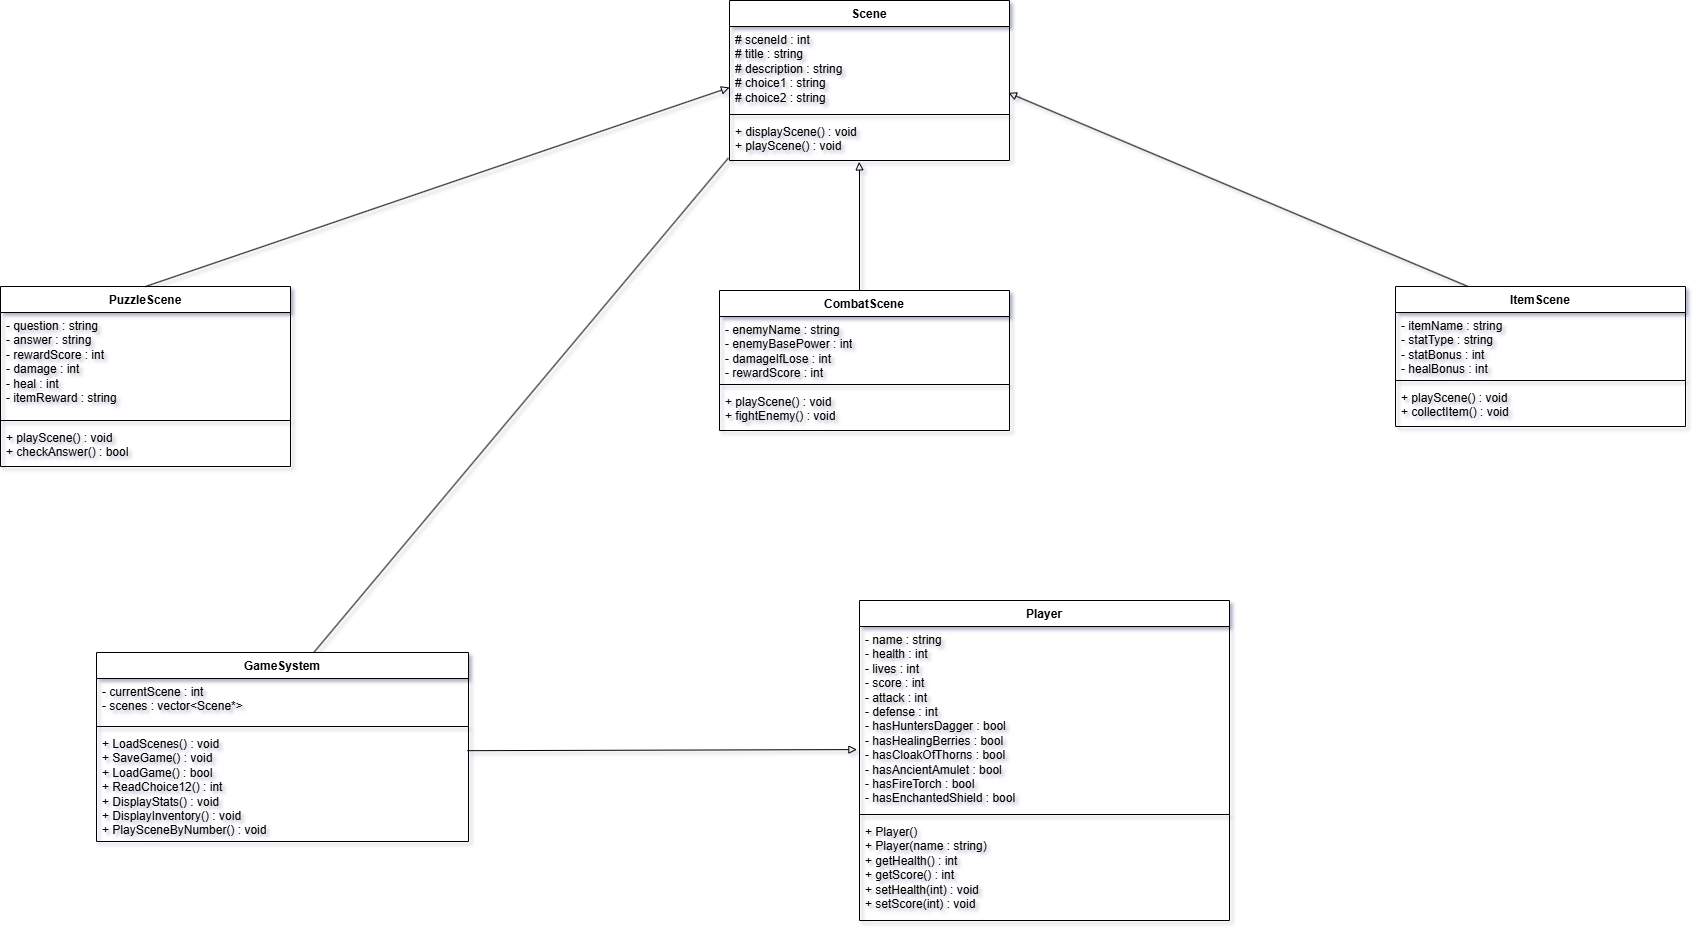

The diagram above was exported from draw.io. Its source (the exported page's mxGraphModel, read from the mxfile embedded in the PNG):
<mxGraphModel dx="2583" dy="849" grid="0" gridSize="10" guides="1" tooltips="1" connect="1" arrows="1" fold="1" page="0" pageScale="1" pageWidth="850" pageHeight="1100" background="#FFFFFF" math="0" shadow="1">
  <root>
    <mxCell id="0" />
    <mxCell id="1" parent="0" />
    <mxCell id="0vu96ZDsxaDLZaq1DVvB-1" parent="1" style="swimlane;fontStyle=1;align=center;verticalAlign=top;childLayout=stackLayout;horizontal=1;startSize=26;horizontalStack=0;resizeParent=1;resizeParentMax=0;resizeLast=0;collapsible=1;marginBottom=0;whiteSpace=wrap;html=1;" value="Scene" vertex="1">
      <mxGeometry height="160" width="280" x="270" y="50" as="geometry" />
    </mxCell>
    <mxCell id="0vu96ZDsxaDLZaq1DVvB-2" parent="0vu96ZDsxaDLZaq1DVvB-1" style="text;strokeColor=none;fillColor=none;align=left;verticalAlign=top;spacingLeft=4;spacingRight=4;overflow=hidden;rotatable=0;points=[[0,0.5],[1,0.5]];portConstraint=eastwest;whiteSpace=wrap;html=1;" value="&lt;li data-section-id=&quot;1r8xovl&quot; data-start=&quot;439&quot; data-end=&quot;457&quot;&gt;# sceneId : int&lt;/li&gt;&lt;li data-section-id=&quot;1n94on8&quot; data-start=&quot;458&quot; data-end=&quot;477&quot;&gt;# title : string&lt;/li&gt;&lt;li data-section-id=&quot;1cdyu1u&quot; data-start=&quot;478&quot; data-end=&quot;503&quot;&gt;# description : string&lt;/li&gt;&lt;li data-section-id=&quot;frobsu&quot; data-start=&quot;504&quot; data-end=&quot;525&quot;&gt;# choice1 : string&lt;/li&gt;&lt;li data-section-id=&quot;zv1gil&quot; data-start=&quot;526&quot; data-end=&quot;547&quot;&gt;# choice2 : string&lt;/li&gt;" vertex="1">
      <mxGeometry height="84" width="280" y="26" as="geometry" />
    </mxCell>
    <mxCell id="0vu96ZDsxaDLZaq1DVvB-3" parent="0vu96ZDsxaDLZaq1DVvB-1" style="line;strokeWidth=1;fillColor=none;align=left;verticalAlign=middle;spacingTop=-1;spacingLeft=3;spacingRight=3;rotatable=0;labelPosition=right;points=[];portConstraint=eastwest;strokeColor=inherit;" value="" vertex="1">
      <mxGeometry height="8" width="280" y="110" as="geometry" />
    </mxCell>
    <mxCell id="0vu96ZDsxaDLZaq1DVvB-4" parent="0vu96ZDsxaDLZaq1DVvB-1" style="text;strokeColor=none;fillColor=none;align=left;verticalAlign=top;spacingLeft=4;spacingRight=4;overflow=hidden;rotatable=0;points=[[0,0.5],[1,0.5]];portConstraint=eastwest;whiteSpace=wrap;html=1;" value="&lt;li data-section-id=&quot;1eprq4o&quot; data-start=&quot;561&quot; data-end=&quot;587&quot;&gt;+ displayScene() : void&lt;/li&gt;&lt;li data-section-id=&quot;kbz9km&quot; data-start=&quot;588&quot; data-end=&quot;611&quot;&gt;+ playScene() : void&lt;/li&gt;" vertex="1">
      <mxGeometry height="42" width="280" y="118" as="geometry" />
    </mxCell>
    <mxCell id="0vu96ZDsxaDLZaq1DVvB-6" parent="1" style="swimlane;fontStyle=1;align=center;verticalAlign=top;childLayout=stackLayout;horizontal=1;startSize=26;horizontalStack=0;resizeParent=1;resizeParentMax=0;resizeLast=0;collapsible=1;marginBottom=0;whiteSpace=wrap;html=1;" value=" PuzzleScene" vertex="1">
      <mxGeometry height="180" width="290" x="-459" y="336" as="geometry" />
    </mxCell>
    <mxCell id="0vu96ZDsxaDLZaq1DVvB-7" parent="0vu96ZDsxaDLZaq1DVvB-6" style="text;strokeColor=none;fillColor=none;align=left;verticalAlign=top;spacingLeft=4;spacingRight=4;overflow=hidden;rotatable=0;points=[[0,0.5],[1,0.5]];portConstraint=eastwest;whiteSpace=wrap;html=1;" value="&lt;li data-section-id=&quot;1txxp1g&quot; data-start=&quot;673&quot; data-end=&quot;695&quot;&gt;- question : string&lt;/li&gt;&lt;li data-section-id=&quot;1ijjqmu&quot; data-start=&quot;696&quot; data-end=&quot;716&quot;&gt;- answer : string&lt;/li&gt;&lt;li data-section-id=&quot;pwcx1v&quot; data-start=&quot;717&quot; data-end=&quot;739&quot;&gt;- rewardScore : int&lt;/li&gt;&lt;li data-section-id=&quot;1up2d53&quot; data-start=&quot;740&quot; data-end=&quot;757&quot;&gt;- damage : int&lt;/li&gt;&lt;li data-section-id=&quot;nsekbw&quot; data-start=&quot;758&quot; data-end=&quot;773&quot;&gt;- heal : int&lt;/li&gt;&lt;li data-section-id=&quot;10gckiw&quot; data-start=&quot;774&quot; data-end=&quot;798&quot;&gt;- itemReward : string&lt;/li&gt;" vertex="1">
      <mxGeometry height="104" width="290" y="26" as="geometry" />
    </mxCell>
    <mxCell id="0vu96ZDsxaDLZaq1DVvB-8" parent="0vu96ZDsxaDLZaq1DVvB-6" style="line;strokeWidth=1;fillColor=none;align=left;verticalAlign=middle;spacingTop=-1;spacingLeft=3;spacingRight=3;rotatable=0;labelPosition=right;points=[];portConstraint=eastwest;strokeColor=inherit;" value="" vertex="1">
      <mxGeometry height="8" width="290" y="130" as="geometry" />
    </mxCell>
    <mxCell id="0vu96ZDsxaDLZaq1DVvB-9" parent="0vu96ZDsxaDLZaq1DVvB-6" style="text;strokeColor=none;fillColor=none;align=left;verticalAlign=top;spacingLeft=4;spacingRight=4;overflow=hidden;rotatable=0;points=[[0,0.5],[1,0.5]];portConstraint=eastwest;whiteSpace=wrap;html=1;" value="&lt;li data-section-id=&quot;kbz9km&quot; data-start=&quot;812&quot; data-end=&quot;835&quot;&gt;+ playScene() : void&lt;/li&gt;&lt;li data-section-id=&quot;svrz70&quot; data-start=&quot;836&quot; data-end=&quot;861&quot;&gt;+ checkAnswer() : bool&lt;/li&gt;" vertex="1">
      <mxGeometry height="42" width="290" y="138" as="geometry" />
    </mxCell>
    <mxCell id="0vu96ZDsxaDLZaq1DVvB-10" parent="1" style="swimlane;fontStyle=1;align=center;verticalAlign=top;childLayout=stackLayout;horizontal=1;startSize=26;horizontalStack=0;resizeParent=1;resizeParentMax=0;resizeLast=0;collapsible=1;marginBottom=0;whiteSpace=wrap;html=1;" value=" CombatScene" vertex="1">
      <mxGeometry height="140" width="290" x="260" y="340" as="geometry" />
    </mxCell>
    <mxCell id="0vu96ZDsxaDLZaq1DVvB-11" parent="0vu96ZDsxaDLZaq1DVvB-10" style="text;strokeColor=none;fillColor=none;align=left;verticalAlign=top;spacingLeft=4;spacingRight=4;overflow=hidden;rotatable=0;points=[[0,0.5],[1,0.5]];portConstraint=eastwest;whiteSpace=wrap;html=1;" value="&lt;li data-section-id=&quot;4f7n07&quot; data-start=&quot;923&quot; data-end=&quot;946&quot;&gt;- enemyName : string&lt;/li&gt;&lt;li data-section-id=&quot;1r0krzw&quot; data-start=&quot;947&quot; data-end=&quot;972&quot;&gt;- enemyBasePower : int&lt;/li&gt;&lt;li data-section-id=&quot;16a0h3x&quot; data-start=&quot;973&quot; data-end=&quot;996&quot;&gt;- damageIfLose : int&lt;/li&gt;&lt;li data-section-id=&quot;pwcx1v&quot; data-start=&quot;997&quot; data-end=&quot;1019&quot;&gt;- rewardScore : int&lt;/li&gt;" vertex="1">
      <mxGeometry height="64" width="290" y="26" as="geometry" />
    </mxCell>
    <mxCell id="0vu96ZDsxaDLZaq1DVvB-12" parent="0vu96ZDsxaDLZaq1DVvB-10" style="line;strokeWidth=1;fillColor=none;align=left;verticalAlign=middle;spacingTop=-1;spacingLeft=3;spacingRight=3;rotatable=0;labelPosition=right;points=[];portConstraint=eastwest;strokeColor=inherit;" value="" vertex="1">
      <mxGeometry height="8" width="290" y="90" as="geometry" />
    </mxCell>
    <mxCell id="0vu96ZDsxaDLZaq1DVvB-13" parent="0vu96ZDsxaDLZaq1DVvB-10" style="text;strokeColor=none;fillColor=none;align=left;verticalAlign=top;spacingLeft=4;spacingRight=4;overflow=hidden;rotatable=0;points=[[0,0.5],[1,0.5]];portConstraint=eastwest;whiteSpace=wrap;html=1;" value="&lt;li data-section-id=&quot;kbz9km&quot; data-start=&quot;1033&quot; data-end=&quot;1056&quot;&gt;+ playScene() : void&lt;/li&gt;&lt;li data-section-id=&quot;19hnaua&quot; data-start=&quot;1057&quot; data-end=&quot;1081&quot;&gt;+ fightEnemy() : void&lt;/li&gt;" vertex="1">
      <mxGeometry height="42" width="290" y="98" as="geometry" />
    </mxCell>
    <mxCell id="0vu96ZDsxaDLZaq1DVvB-14" parent="1" style="swimlane;fontStyle=1;align=center;verticalAlign=top;childLayout=stackLayout;horizontal=1;startSize=26;horizontalStack=0;resizeParent=1;resizeParentMax=0;resizeLast=0;collapsible=1;marginBottom=0;whiteSpace=wrap;html=1;" value=" ItemScene" vertex="1">
      <mxGeometry height="140" width="290" x="936" y="336" as="geometry" />
    </mxCell>
    <mxCell id="0vu96ZDsxaDLZaq1DVvB-15" parent="0vu96ZDsxaDLZaq1DVvB-14" style="text;strokeColor=none;fillColor=none;align=left;verticalAlign=top;spacingLeft=4;spacingRight=4;overflow=hidden;rotatable=0;points=[[0,0.5],[1,0.5]];portConstraint=eastwest;whiteSpace=wrap;html=1;" value="&lt;li data-section-id=&quot;obbr7c&quot; data-start=&quot;1141&quot; data-end=&quot;1163&quot;&gt;- itemName : string&lt;/li&gt;&lt;li data-section-id=&quot;5ce7r4&quot; data-start=&quot;1164&quot; data-end=&quot;1186&quot;&gt;- statType : string&lt;/li&gt;&lt;li data-section-id=&quot;b9cq4b&quot; data-start=&quot;1187&quot; data-end=&quot;1207&quot;&gt;- statBonus : int&lt;/li&gt;&lt;li data-section-id=&quot;1lz5czt&quot; data-start=&quot;1208&quot; data-end=&quot;1228&quot;&gt;- healBonus : int&lt;/li&gt;" vertex="1">
      <mxGeometry height="64" width="290" y="26" as="geometry" />
    </mxCell>
    <mxCell id="0vu96ZDsxaDLZaq1DVvB-16" parent="0vu96ZDsxaDLZaq1DVvB-14" style="line;strokeWidth=1;fillColor=none;align=left;verticalAlign=middle;spacingTop=-1;spacingLeft=3;spacingRight=3;rotatable=0;labelPosition=right;points=[];portConstraint=eastwest;strokeColor=inherit;" value="" vertex="1">
      <mxGeometry height="8" width="290" y="90" as="geometry" />
    </mxCell>
    <mxCell id="0vu96ZDsxaDLZaq1DVvB-17" parent="0vu96ZDsxaDLZaq1DVvB-14" style="text;strokeColor=none;fillColor=none;align=left;verticalAlign=top;spacingLeft=4;spacingRight=4;overflow=hidden;rotatable=0;points=[[0,0.5],[1,0.5]];portConstraint=eastwest;whiteSpace=wrap;html=1;" value="&lt;li data-section-id=&quot;kbz9km&quot; data-start=&quot;1242&quot; data-end=&quot;1265&quot;&gt;+ playScene() : void&lt;/li&gt;&lt;li data-section-id=&quot;1iwbtfr&quot; data-start=&quot;1266&quot; data-end=&quot;1291&quot;&gt;+ collectItem() : void&lt;/li&gt;" vertex="1">
      <mxGeometry height="42" width="290" y="98" as="geometry" />
    </mxCell>
    <mxCell id="0vu96ZDsxaDLZaq1DVvB-18" edge="1" parent="1" source="0vu96ZDsxaDLZaq1DVvB-6" style="endArrow=block;html=1;rounded=0;exitX=0.5;exitY=0;exitDx=0;exitDy=0;entryX=0.02;entryY=0.726;entryDx=0;entryDy=0;entryPerimeter=0;endFill=0;" value="">
      <mxGeometry height="50" relative="1" width="50" as="geometry">
        <mxPoint x="-78.1" y="340" as="sourcePoint" />
        <mxPoint x="269.9999999999999" y="136.98399999999998" as="targetPoint" />
      </mxGeometry>
    </mxCell>
    <mxCell id="0vu96ZDsxaDLZaq1DVvB-20" edge="1" parent="1" style="endArrow=block;html=1;rounded=0;endFill=0;entryX=0.463;entryY=1.033;entryDx=0;entryDy=0;entryPerimeter=0;" target="0vu96ZDsxaDLZaq1DVvB-4" value="">
      <mxGeometry height="50" relative="1" width="50" as="geometry">
        <Array as="points">
          <mxPoint x="400" y="220" />
        </Array>
        <mxPoint x="400" y="340" as="sourcePoint" />
        <mxPoint x="400" y="215" as="targetPoint" />
      </mxGeometry>
    </mxCell>
    <mxCell id="0vu96ZDsxaDLZaq1DVvB-21" edge="1" parent="1" source="0vu96ZDsxaDLZaq1DVvB-14" style="endArrow=block;html=1;rounded=0;exitX=0.25;exitY=0;exitDx=0;exitDy=0;entryX=0.996;entryY=0.79;entryDx=0;entryDy=0;entryPerimeter=0;endFill=0;" target="0vu96ZDsxaDLZaq1DVvB-2" value="">
      <mxGeometry height="50" relative="1" width="50" as="geometry">
        <mxPoint x="810" y="423.016" as="sourcePoint" />
        <mxPoint x="1158.1" y="220" as="targetPoint" />
      </mxGeometry>
    </mxCell>
    <mxCell id="0vu96ZDsxaDLZaq1DVvB-22" parent="1" style="swimlane;fontStyle=1;align=center;verticalAlign=top;childLayout=stackLayout;horizontal=1;startSize=26;horizontalStack=0;resizeParent=1;resizeParentMax=0;resizeLast=0;collapsible=1;marginBottom=0;whiteSpace=wrap;html=1;" value="Player" vertex="1">
      <mxGeometry height="320" width="370" x="400" y="650" as="geometry" />
    </mxCell>
    <mxCell id="0vu96ZDsxaDLZaq1DVvB-23" parent="0vu96ZDsxaDLZaq1DVvB-22" style="text;strokeColor=none;fillColor=none;align=left;verticalAlign=top;spacingLeft=4;spacingRight=4;overflow=hidden;rotatable=0;points=[[0,0.5],[1,0.5]];portConstraint=eastwest;whiteSpace=wrap;html=1;" value="&lt;li data-section-id=&quot;4f7n07&quot; data-start=&quot;923&quot; data-end=&quot;946&quot;&gt;- name : string&lt;br&gt;- health : int&lt;br&gt;- lives : int&lt;br&gt;- score : int&lt;br&gt;- attack : int&lt;br&gt;- defense : int&lt;br&gt;- hasHuntersDagger : bool&lt;br&gt;- hasHealingBerries : bool&lt;br&gt;- hasCloakOfThorns : bool&lt;br&gt;- hasAncientAmulet : bool&lt;br&gt;- hasFireTorch : bool&lt;br&gt;- hasEnchantedShield : bool&lt;br&gt;&lt;/li&gt;" vertex="1">
      <mxGeometry height="184" width="370" y="26" as="geometry" />
    </mxCell>
    <mxCell id="0vu96ZDsxaDLZaq1DVvB-24" parent="0vu96ZDsxaDLZaq1DVvB-22" style="line;strokeWidth=1;fillColor=none;align=left;verticalAlign=middle;spacingTop=-1;spacingLeft=3;spacingRight=3;rotatable=0;labelPosition=right;points=[];portConstraint=eastwest;strokeColor=inherit;" value="" vertex="1">
      <mxGeometry height="8" width="370" y="210" as="geometry" />
    </mxCell>
    <mxCell id="0vu96ZDsxaDLZaq1DVvB-25" parent="0vu96ZDsxaDLZaq1DVvB-22" style="text;strokeColor=none;fillColor=none;align=left;verticalAlign=top;spacingLeft=4;spacingRight=4;overflow=hidden;rotatable=0;points=[[0,0.5],[1,0.5]];portConstraint=eastwest;whiteSpace=wrap;html=1;" value="&lt;li data-section-id=&quot;kbz9km&quot; data-start=&quot;1033&quot; data-end=&quot;1056&quot;&gt;+ Player()&lt;br&gt;+ Player(name : string)&lt;br&gt;+ getHealth() : int&lt;br&gt;+ getScore() : int&lt;br&gt;+ setHealth(int) : void&lt;/li&gt;&lt;li data-section-id=&quot;kbz9km&quot; data-start=&quot;1033&quot; data-end=&quot;1056&quot;&gt;+ setScore(int) : void&lt;/li&gt;" vertex="1">
      <mxGeometry height="102" width="370" y="218" as="geometry" />
    </mxCell>
    <mxCell id="0vu96ZDsxaDLZaq1DVvB-38" edge="1" parent="1" style="endArrow=block;html=1;rounded=0;endFill=0;entryX=-0.007;entryY=0.669;entryDx=0;entryDy=0;entryPerimeter=0;exitX=0.993;exitY=0.198;exitDx=0;exitDy=0;exitPerimeter=0;" target="0vu96ZDsxaDLZaq1DVvB-23" value="">
      <mxGeometry height="50" relative="1" width="50" as="geometry">
        <Array as="points" />
        <mxPoint x="7.900000000000091" y="800.1759999999999" as="sourcePoint" />
        <mxPoint x="130" y="810" as="targetPoint" />
      </mxGeometry>
    </mxCell>
    <mxCell id="0vu96ZDsxaDLZaq1DVvB-43" edge="1" parent="1" source="0vu96ZDsxaDLZaq1DVvB-44" style="endArrow=none;html=1;rounded=0;exitX=0.582;exitY=0.005;exitDx=0;exitDy=0;entryX=-0.004;entryY=0.941;entryDx=0;entryDy=0;entryPerimeter=0;endFill=0;exitPerimeter=0;" target="0vu96ZDsxaDLZaq1DVvB-4" value="">
      <mxGeometry height="50" relative="1" width="50" as="geometry">
        <mxPoint x="-140" y="700" as="sourcePoint" />
        <mxPoint x="651.9999999999999" y="354" as="targetPoint" />
      </mxGeometry>
    </mxCell>
    <mxCell id="0vu96ZDsxaDLZaq1DVvB-44" parent="1" style="swimlane;fontStyle=1;align=center;verticalAlign=top;childLayout=stackLayout;horizontal=1;startSize=26;horizontalStack=0;resizeParent=1;resizeParentMax=0;resizeLast=0;collapsible=1;marginBottom=0;whiteSpace=wrap;html=1;" value="GameSystem" vertex="1">
      <mxGeometry height="189" width="372" x="-363" y="702" as="geometry" />
    </mxCell>
    <mxCell id="0vu96ZDsxaDLZaq1DVvB-45" parent="0vu96ZDsxaDLZaq1DVvB-44" style="text;strokeColor=none;fillColor=none;align=left;verticalAlign=top;spacingLeft=4;spacingRight=4;overflow=hidden;rotatable=0;points=[[0,0.5],[1,0.5]];portConstraint=eastwest;whiteSpace=wrap;html=1;" value="&lt;li data-section-id=&quot;4f7n07&quot; data-start=&quot;923&quot; data-end=&quot;946&quot;&gt;- currentScene : int&lt;br&gt;- scenes : vector&amp;lt;Scene*&amp;gt;&lt;/li&gt;" vertex="1">
      <mxGeometry height="44" width="372" y="26" as="geometry" />
    </mxCell>
    <mxCell id="0vu96ZDsxaDLZaq1DVvB-46" parent="0vu96ZDsxaDLZaq1DVvB-44" style="line;strokeWidth=1;fillColor=none;align=left;verticalAlign=middle;spacingTop=-1;spacingLeft=3;spacingRight=3;rotatable=0;labelPosition=right;points=[];portConstraint=eastwest;strokeColor=inherit;" value="" vertex="1">
      <mxGeometry height="8" width="372" y="70" as="geometry" />
    </mxCell>
    <mxCell id="0vu96ZDsxaDLZaq1DVvB-47" parent="0vu96ZDsxaDLZaq1DVvB-44" style="text;strokeColor=none;fillColor=none;align=left;verticalAlign=top;spacingLeft=4;spacingRight=4;overflow=hidden;rotatable=0;points=[[0,0.5],[1,0.5]];portConstraint=eastwest;whiteSpace=wrap;html=1;" value="&lt;li data-section-id=&quot;kbz9km&quot; data-start=&quot;1033&quot; data-end=&quot;1056&quot;&gt;+ LoadScenes() : void&lt;br&gt;+ SaveGame() : void&lt;br&gt;+ LoadGame() : bool&lt;br&gt;+ ReadChoice12() : int&lt;br&gt;+ DisplayStats() : void&lt;br&gt;+ DisplayInventory() : void&lt;br&gt;+ PlaySceneByNumber() : void&lt;/li&gt;" vertex="1">
      <mxGeometry height="111" width="372" y="78" as="geometry" />
    </mxCell>
  </root>
</mxGraphModel>